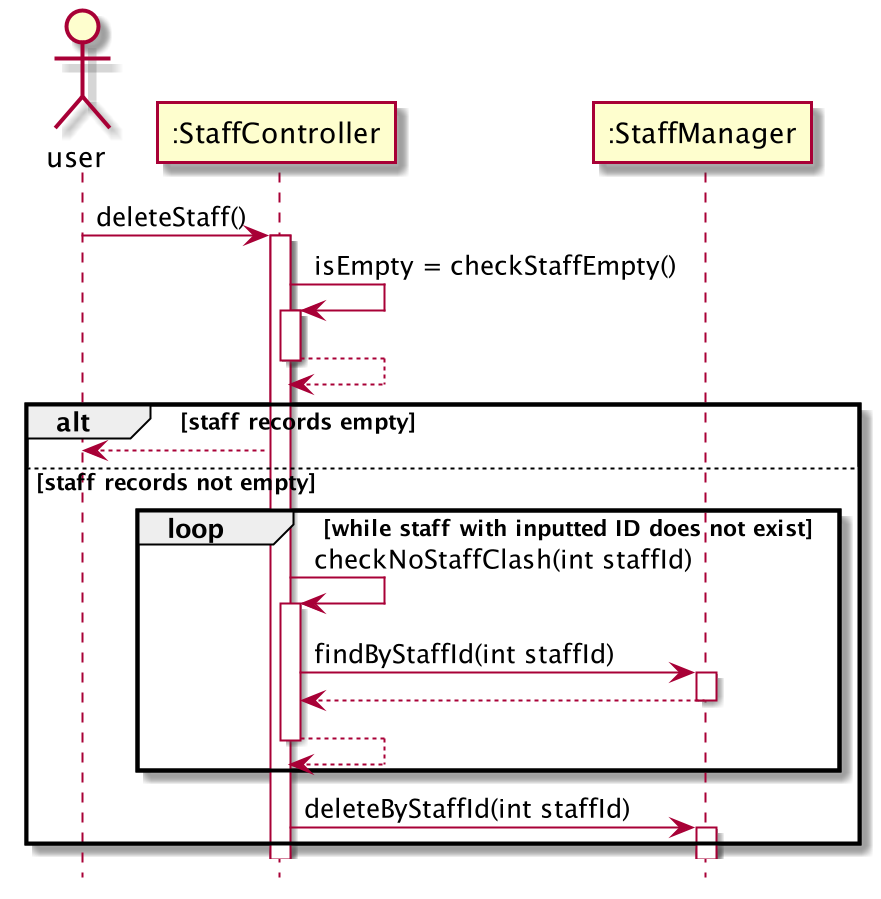

The diagram above was rendered by PlantUML. Its source (embedded in the PNG):
@startuml

hide footbox

actor user
participant ":StaffController" as staffcontroller
participant ":StaffManager" as staffmanager


user -> staffcontroller: deleteStaff()
activate staffcontroller

staffcontroller -> staffcontroller: isEmpty = checkStaffEmpty()
activate staffcontroller
staffcontroller --> staffcontroller
deactivate staffcontroller

alt staff records empty
staffcontroller --> user

else staff records not empty
group loop [while staff with inputted ID does not exist]
staffcontroller -> staffcontroller: checkNoStaffClash(int staffId)
activate staffcontroller
staffcontroller -> staffmanager: findByStaffId(int staffId)
activate staffmanager
staffmanager --> staffcontroller
deactivate staffmanager
staffcontroller --> staffcontroller
deactivate staffcontroller
end

staffcontroller -> staffmanager: deleteByStaffId(int staffId)
activate staffmanager

end
@enduml